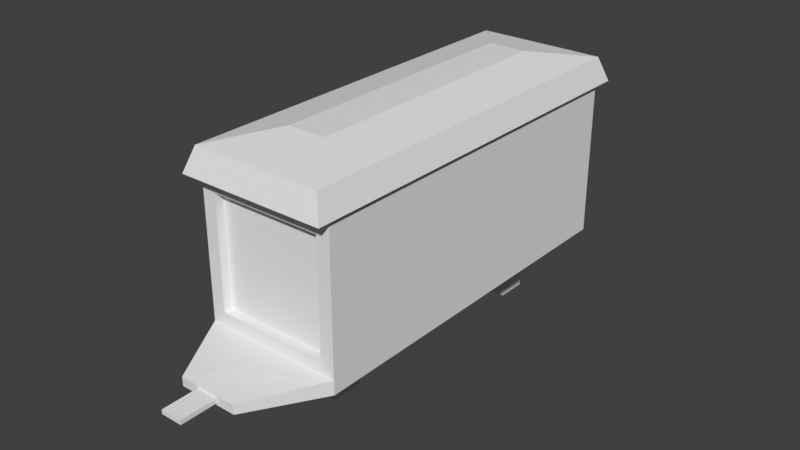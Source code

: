 # Source: Freight_Wagon.blend  (saved by Blender 4.0.36; exported with 4.5.12 LTS)
import bpy
from mathutils import Matrix  # noqa: F401  (used for matrix-valued properties, if any)

bpy.ops.wm.read_factory_settings(use_empty=True)
scene = bpy.context.scene
scene.name = 'Scene'

# ---- collections
col_collection = bpy.data.collections.new('Collection'); scene.collection.children.link(col_collection)

# ---- world
world_world = bpy.data.worlds.new('World'); scene.world = world_world
world_world.use_nodes = True; world_world.node_tree.nodes.clear()
_N = world_world.node_tree.nodes; _L = world_world.node_tree.links
n0 = _N.new('ShaderNodeOutputWorld'); n0.name = 'World Output'; n0.location = (300, 300)
n1 = _N.new('ShaderNodeBackground'); n1.name = 'Background'; n1.location = (10, 300)
n1.inputs[0].default_value = (0.05088, 0.05088, 0.05088, 1.0)
_L.new(n1.outputs[0], n0.inputs[0])
n0.is_active_output = True
world_world.color = (0.05088, 0.05088, 0.05088)
world_world.use_sun_shadow = False
world_world.sun_shadow_jitter_overblur = 0.0

# ---- meshes
me_freight_wagon_001 = bpy.data.meshes.new('Freight_Wagon.001')
me_freight_wagon_001.from_pydata([(0.8523, 2.695, -0.2342), (0.8055, -2.685, -0.1874), (-0.8503, 2.695, -0.2342), (-0.8035, -2.685, -0.1874), (0.8055, -2.685, 1.422), (-0.8035, -2.685, 1.422), (0.8523, 2.695, 1.468), (-0.8503, 2.695, 1.468), (0.948, 2.8, 2.019), (0.2791, 1.973, 2.171), (0.948, -2.79, 2.019), (0.2791, -1.963, 2.171), (-0.2771, 1.973, 2.171), (-0.946, 2.8, 2.019), (-0.2771, -1.963, 2.171), (-0.946, -2.79, 2.019), (1.07, 2.922, 1.667), (1.07, -2.912, 1.667), (-1.068, 2.922, 1.667), (-1.068, -2.912, 1.667), (1.001, 2.695, -0.3829), (-0.999, 2.695, -0.3829), (1.001, 2.695, 1.617), (-0.999, 2.695, 1.617), (0.8523, 2.525, -0.2342), (-0.8503, 2.525, -0.2342), (0.8523, 2.525, 1.468), (-0.8503, 2.525, 1.468), (-0.999, -2.685, -0.3829), (-0.999, -2.685, 1.617), (1.001, -2.685, 1.617), (1.001, -2.685, -0.3829), (-0.522, 2.21, -0.5858), (-0.4408, -2.086, -0.5858), (0.524, 2.21, -0.5858), (0.4428, -2.086, -0.5858), (-0.1127, 3.396, -0.3829), (0.1147, 3.396, -0.3829), (-0.1546, -3.7, -0.4536), (0.1566, -3.7, -0.4536), (-0.1546, -3.7, -0.5152), (0.1566, -3.7, -0.5152), (-0.1546, -4.225, -0.4536), (0.1566, -4.225, -0.4536), (-0.1546, -4.225, -0.5152), (0.1566, -4.225, -0.5152), (-0.4259, -3.7, -0.4198), (-0.03005, -3.273, -0.3829), (-0.4259, -3.7, -0.5489), (-0.03005, -3.273, -0.5858), (0.4279, -3.7, -0.4198), (1.001, -2.685, -0.5858), (0.4279, -3.7, -0.5489), (0.1147, 3.396, -0.5858), (-0.1127, 3.396, -0.5858), (0.1147, 3.526, -0.3829), (0.1147, 3.526, -0.5858), (-0.1127, 3.526, -0.5858), (-0.1127, 3.526, -0.3829), (0.1795, 3.332, -0.5858), (-0.1775, 3.332, -0.5858), (0.1795, 3.332, -0.3829), (-0.1775, 3.332, -0.3829), (0.1795, 3.59, -0.5858), (-0.1775, 3.59, -0.5858), (0.1795, 3.59, -0.3829), (-0.1775, 3.59, -0.3829), (0.1147, 3.396, -0.5102), (-0.1127, 3.396, -0.5102), (0.1147, 3.396, -0.3072), (-0.1127, 3.396, -0.3072), (0.1147, 3.526, -0.5102), (-0.1127, 3.526, -0.5102), (0.1147, 3.526, -0.3072), (-0.1127, 3.526, -0.3072), (-0.8035, -2.559, -0.1874), (-0.8035, -2.559, 1.422), (0.8055, -2.559, 1.422), (0.8055, -2.559, -0.1874), (-0.999, 0.004983, -0.3829), (1.001, 0.004983, 1.617), (-0.999, 0.004983, 1.617), (1.001, 0.004983, -0.3829), (0.2791, 0.004983, 2.171), (0.948, 0.004983, 2.019), (-0.2771, 0.004983, 2.171), (-0.946, 0.004983, 2.019), (1.07, 0.004983, 1.667), (-1.068, 0.004983, 1.667), (-0.522, 1.531, -0.5858), (0.524, 1.531, -0.5858), (1.001, 2.695, -0.5858), (-0.999, 2.695, -0.5858), (0.4428, -1.324, -0.5858), (-0.4408, -1.324, -0.5858), (0.3417, 2.091, -1.305), (-0.3397, 2.091, -1.305), (0.3417, 1.649, -1.305), (-0.3397, 1.649, -1.305), (0.3417, 2.091, -1.493), (-0.3397, 2.091, -1.493), (0.3417, 1.649, -1.493), (-0.3397, 1.649, -1.493), (-0.999, 0.004983, -0.5858), (-0.999, -2.685, -0.5858), (1.001, 0.004983, -0.5858), (-0.283, -1.46, -1.186), (-0.283, -1.95, -1.186), (0.285, -1.95, -1.186), (0.285, -1.46, -1.186), (-0.283, -1.46, -1.409), (-0.283, -1.95, -1.409), (0.285, -1.95, -1.409), (0.285, -1.46, -1.409)], [], [(18, 16, 22, 23), (4, 5, 76, 77), (79, 81, 23, 21), (20, 91, 59, 61), (82, 80, 30, 31), (7, 6, 26, 27), (88, 18, 23, 81), (83, 85, 14, 11), (17, 19, 29, 30), (11, 14, 15, 10), (83, 11, 10, 84), (85, 12, 13, 86), (12, 9, 8, 13), (87, 17, 30, 80), (84, 10, 17, 87), (10, 15, 19, 17), (86, 13, 18, 88), (13, 8, 16, 18), (2, 0, 20, 21), (0, 6, 22, 20), (7, 2, 21, 23), (6, 7, 23, 22), (25, 27, 26, 24), (6, 0, 24, 26), (2, 7, 27, 25), (0, 2, 25, 24), (3, 5, 29, 28), (4, 1, 31, 30), (5, 4, 30, 29), (1, 3, 28, 31), (35, 33, 107, 108), (79, 21, 92, 103), (82, 31, 51, 105), (61, 59, 63, 65), (31, 28, 47), (38, 40, 44, 42), (104, 51, 49), (50, 47, 46), (48, 49, 52), (38, 39, 50, 46), (41, 40, 48, 52), (40, 38, 46, 48), (39, 41, 52, 50), (43, 42, 44, 45), (39, 38, 42, 43), (41, 39, 43, 45), (40, 41, 45, 44), (28, 46, 47), (48, 104, 49), (28, 104, 48, 46), (50, 31, 47), (51, 52, 49), (51, 31, 50, 52), (21, 20, 61, 62), (92, 21, 62, 60), (91, 92, 60, 59), (66, 65, 63, 64), (60, 62, 66, 64), (37, 55, 73, 69), (54, 57, 72, 68), (54, 53, 59, 60), (37, 36, 62, 61), (56, 57, 64, 63), (58, 55, 65, 66), (53, 56, 63, 59), (55, 37, 61, 65), (36, 58, 66, 62), (57, 54, 60, 64), (70, 69, 73, 74), (67, 68, 72, 71), (55, 58, 74, 73), (36, 37, 69, 70), (58, 36, 70, 74), (56, 53, 67, 71), (57, 56, 71, 72), (53, 54, 68, 67), (78, 77, 76, 75), (5, 3, 75, 76), (3, 1, 78, 75), (1, 4, 77, 78), (20, 82, 105, 91), (28, 79, 103, 104), (34, 90, 97, 95), (15, 86, 88, 19), (8, 84, 87, 16), (16, 87, 80, 22), (14, 85, 86, 15), (9, 83, 84, 8), (9, 12, 85, 83), (19, 88, 81, 29), (20, 22, 80, 82), (28, 29, 81, 79), (34, 32, 92, 91), (90, 34, 91, 105), (32, 89, 103, 92), (93, 109, 105), (98, 96, 100, 102), (89, 32, 96, 98), (32, 34, 95, 96), (105, 97, 90), (100, 99, 101, 102), (96, 95, 99, 100), (97, 98, 102, 101), (95, 97, 101, 99), (94, 33, 104, 103), (33, 35, 51, 104), (35, 93, 105, 51), (97, 105, 103, 98), (109, 108, 112, 113), (93, 35, 108, 109), (33, 94, 106, 107), (89, 98, 103), (110, 113, 112, 111), (107, 106, 110, 111), (106, 109, 113, 110), (108, 107, 111, 112), (103, 105, 109, 106), (94, 103, 106)])
_uv = me_freight_wagon_001.uv_layers.new(name='UVMap')
_uv.uv.foreach_set('vector', [0.8722, 0.501, 0.6278, 0.501, 0.625, 0.5, 0.875, 0.5, 0.5987, 0.7763, 0.5987, 0.9737, 0.5987, 0.9737, 0.5987, 0.7763, 0.375, 0.125, 0.625, 0.125, 0.625, 0.25, 0.375, 0.25, 0.375, 0.5, 0.375, 0.5, 0.375, 0.5, 0.375, 0.5, 0.375, 0.625, 0.625, 0.625, 0.625, 0.75, 0.375, 0.75, 0.6064, 0.2686, 0.6064, 0.4814, 0.6064, 0.4814, 0.6064, 0.2686, 0.8722, 0.625, 0.8722, 0.501, 0.875, 0.5, 0.875, 0.625, 0.7152, 0.625, 0.7848, 0.625, 0.7848, 0.7165, 0.7152, 0.7165, 0.6278, 0.749, 0.8722, 0.749, 0.875, 0.75, 0.625, 0.75, 0.7152, 0.7165, 0.7848, 0.7165, 0.8582, 0.7438, 0.6418, 0.7438, 0.7152, 0.625, 0.7152, 0.7165, 0.6418, 0.7438, 0.6418, 0.625, 0.7848, 0.625, 0.7848, 0.5335, 0.8582, 0.5062, 0.8582, 0.625, 0.7848, 0.5335, 0.7152, 0.5335, 0.6418, 0.5062, 0.8582, 0.5062, 0.6278, 0.625, 0.6278, 0.749, 0.625, 0.75, 0.625, 0.625, 0.6418, 0.625, 0.6418, 0.7438, 0.6278, 0.749, 0.6278, 0.625, 0.6418, 0.7438, 0.8582, 0.7438, 0.8722, 0.749, 0.6278, 0.749, 0.8582, 0.625, 0.8582, 0.5062, 0.8722, 0.501, 0.8722, 0.625, 0.8582, 0.5062, 0.6418, 0.5062, 0.6278, 0.501, 0.8722, 0.501, 0.3936, 0.2686, 0.3936, 0.4814, 0.375, 0.5, 0.375, 0.25, 0.3936, 0.4814, 0.6064, 0.4814, 0.625, 0.5, 0.375, 0.5, 0.6064, 0.2686, 0.3936, 0.2686, 0.375, 0.25, 0.625, 0.25, 0.6064, 0.4814, 0.6064, 0.2686, 0.625, 0.25, 0.625, 0.5, 0.3936, 0.2686, 0.6064, 0.2686, 0.6064, 0.4814, 0.3936, 0.4814, 0.6064, 0.4814, 0.3936, 0.4814, 0.3936, 0.4814, 0.6064, 0.4814, 0.3936, 0.2686, 0.6064, 0.2686, 0.6064, 0.2686, 0.3936, 0.2686, 0.3936, 0.4814, 0.3936, 0.2686, 0.3936, 0.2686, 0.3936, 0.4814, 0.4013, 0.9737, 0.5987, 0.9737, 0.625, 1.0, 0.375, 1.0, 0.5987, 0.7763, 0.4013, 0.7763, 0.375, 0.75, 0.625, 0.75, 0.5987, 0.9737, 0.5987, 0.7763, 0.625, 0.75, 0.625, 1.0, 0.4013, 0.7763, 0.4013, 0.9737, 0.375, 1.0, 0.375, 0.75, 0.3144, 0.7275, 0.1856, 0.7275, 0.1856, 0.7275, 0.3144, 0.7275, 0.375, 0.125, 0.375, 0.25, 0.375, 0.25, 0.375, 0.125, 0.375, 0.625, 0.375, 0.75, 0.375, 0.75, 0.375, 0.625, 0.375, 0.5, 0.375, 0.5, 0.375, 0.5, 0.375, 0.5, 0.375, 0.75, 0.375, 1.0, 0.375, 0.8789, 0.375, 0.9901, 0.375, 0.9901, 0.375, 0.9901, 0.375, 0.9901, 0.125, 0.75, 0.375, 0.75, 0.2461, 0.75, 0.375, 0.75, 0.375, 0.8789, 0.375, 1.0, 0.125, 0.75, 0.2461, 0.75, 0.375, 0.75, 0.375, 0.9901, 0.375, 0.7599, 0.375, 0.75, 0.375, 1.0, 0.375, 0.7599, 0.375, 0.9901, 0.375, 1.0, 0.375, 0.75, 0.375, 0.9901, 0.375, 0.9901, 0.375, 1.0, 0.375, 1.0, 0.375, 0.7599, 0.375, 0.7599, 0.375, 0.75, 0.375, 0.75, 0.375, 0.7599, 0.375, 0.9901, 0.375, 0.9901, 0.375, 0.7599, 0.375, 0.7599, 0.375, 0.9901, 0.375, 0.9901, 0.375, 0.7599, 0.375, 0.7599, 0.375, 0.7599, 0.375, 0.7599, 0.375, 0.7599, 0.375, 0.9901, 0.375, 0.7599, 0.375, 0.7599, 0.375, 0.9901, 0.375, 0.0, 0.375, 0.0, 0.375, 0.0, 0.1966, 0.75, 0.125, 0.75, 0.2461, 0.75, 0.375, 0.0, 0.375, 0.0, 0.375, 0.0, 0.375, 0.0, 0.375, 0.75, 0.375, 0.75, 0.375, 0.8789, 0.375, 0.75, 0.375, 0.75, 0.2461, 0.75, 0.375, 0.75, 0.375, 0.75, 0.375, 0.75, 0.375, 0.75, 0.375, 0.25, 0.375, 0.5, 0.375, 0.5, 0.375, 0.25, 0.375, 0.25, 0.375, 0.25, 0.375, 0.25, 0.375, 0.25, 0.375, 0.5, 0.125, 0.5, 0.125, 0.5, 0.375, 0.5, 0.375, 0.25, 0.375, 0.5, 0.375, 0.5, 0.375, 0.25, 0.375, 0.25, 0.375, 0.25, 0.375, 0.25, 0.375, 0.25, 0.375, 0.4546, 0.375, 0.4546, 0.375, 0.4546, 0.375, 0.4546, 0.1704, 0.5, 0.1704, 0.5, 0.1704, 0.5, 0.1704, 0.5, 0.1704, 0.5, 0.3296, 0.5, 0.375, 0.5, 0.125, 0.5, 0.375, 0.4546, 0.375, 0.2954, 0.375, 0.25, 0.375, 0.5, 0.3296, 0.5, 0.1704, 0.5, 0.125, 0.5, 0.375, 0.5, 0.375, 0.2954, 0.375, 0.4546, 0.375, 0.5, 0.375, 0.25, 0.3296, 0.5, 0.3296, 0.5, 0.375, 0.5, 0.375, 0.5, 0.375, 0.4546, 0.375, 0.4546, 0.375, 0.5, 0.375, 0.5, 0.375, 0.2954, 0.375, 0.2954, 0.375, 0.25, 0.375, 0.25, 0.1704, 0.5, 0.1704, 0.5, 0.125, 0.5, 0.125, 0.5, 0.375, 0.2954, 0.375, 0.4546, 0.375, 0.4546, 0.375, 0.2954, 0.3296, 0.5, 0.1704, 0.5, 0.1704, 0.5, 0.3296, 0.5, 0.375, 0.4546, 0.375, 0.2954, 0.375, 0.2954, 0.375, 0.4546, 0.375, 0.2954, 0.375, 0.4546, 0.375, 0.4546, 0.375, 0.2954, 0.375, 0.2954, 0.375, 0.2954, 0.375, 0.2954, 0.375, 0.2954, 0.3296, 0.5, 0.3296, 0.5, 0.3296, 0.5, 0.3296, 0.5, 0.1704, 0.5, 0.3296, 0.5, 0.3296, 0.5, 0.1704, 0.5, 0.3296, 0.5, 0.1704, 0.5, 0.1704, 0.5, 0.3296, 0.5, 0.4013, 0.7763, 0.5987, 0.7763, 0.5987, 0.9737, 0.4013, 0.9737, 0.5987, 0.9737, 0.4013, 0.9737, 0.4013, 0.9737, 0.5987, 0.9737, 0.4013, 0.9737, 0.4013, 0.7763, 0.4013, 0.7763, 0.4013, 0.9737, 0.4013, 0.7763, 0.5987, 0.7763, 0.5987, 0.7763, 0.4013, 0.7763, 0.375, 0.5, 0.375, 0.625, 0.375, 0.625, 0.375, 0.5, 0.375, 0.0, 0.375, 0.125, 0.375, 0.125, 0.375, 0.0, 0.3375, 0.5139, 0.3375, 0.6111, 0.3375, 0.6111, 0.3375, 0.5139, 0.8582, 0.7438, 0.8582, 0.625, 0.8722, 0.625, 0.8722, 0.749, 0.6418, 0.5062, 0.6418, 0.625, 0.6278, 0.625, 0.6278, 0.501, 0.6278, 0.501, 0.6278, 0.625, 0.625, 0.625, 0.625, 0.5, 0.7848, 0.7165, 0.7848, 0.625, 0.8582, 0.625, 0.8582, 0.7438, 0.7152, 0.5335, 0.7152, 0.625, 0.6418, 0.625, 0.6418, 0.5062, 0.7152, 0.5335, 0.7848, 0.5335, 0.7848, 0.625, 0.7152, 0.625, 0.8722, 0.749, 0.8722, 0.625, 0.875, 0.625, 0.875, 0.75, 0.375, 0.5, 0.625, 0.5, 0.625, 0.625, 0.375, 0.625, 0.375, 0.0, 0.625, 0.0, 0.625, 0.125, 0.375, 0.125, 0.3375, 0.5139, 0.1625, 0.5139, 0.125, 0.5, 0.375, 0.5, 0.3375, 0.6111, 0.3375, 0.5139, 0.375, 0.5, 0.375, 0.625, 0.1625, 0.5139, 0.1625, 0.6111, 0.125, 0.625, 0.125, 0.5, 0.3144, 0.6475, 0.3144, 0.6475, 0.375, 0.625, 0.1625, 0.6111, 0.1625, 0.5139, 0.1625, 0.5139, 0.1625, 0.6111, 0.1625, 0.6111, 0.1625, 0.5139, 0.1625, 0.5139, 0.1625, 0.6111, 0.1625, 0.5139, 0.3375, 0.5139, 0.3375, 0.5139, 0.1625, 0.5139, 0.0, 0.0, 0.3375, 0.6111, 0.3375, 0.6111, 0.1625, 0.5139, 0.3375, 0.5139, 0.3375, 0.6111, 0.1625, 0.6111, 0.1625, 0.5139, 0.3375, 0.5139, 0.3375, 0.5139, 0.1625, 0.5139, 0.3375, 0.6111, 0.1625, 0.6111, 0.1625, 0.6111, 0.3375, 0.6111, 0.3375, 0.5139, 0.3375, 0.6111, 0.3375, 0.6111, 0.3375, 0.5139, 0.1856, 0.6475, 0.1856, 0.7275, 0.125, 0.75, 0.125, 0.625, 0.1856, 0.7275, 0.3144, 0.7275, 0.375, 0.75, 0.125, 0.75, 0.3144, 0.7275, 0.3144, 0.6475, 0.375, 0.625, 0.375, 0.75, 0.3375, 0.6111, 0.0, 0.0, 0.125, 0.625, 0.1625, 0.6111, 0.3144, 0.6475, 0.3144, 0.7275, 0.3144, 0.7275, 0.3144, 0.6475, 0.3144, 0.6475, 0.3144, 0.7275, 0.3144, 0.7275, 0.3144, 0.6475, 0.1856, 0.7275, 0.1856, 0.6475, 0.1856, 0.6475, 0.1856, 0.7275, 0.1625, 0.6111, 0.1625, 0.6111, 0.125, 0.625, 0.1856, 0.6475, 0.3144, 0.6475, 0.3144, 0.7275, 0.1856, 0.7275, 0.1856, 0.7275, 0.1856, 0.6475, 0.1856, 0.6475, 0.1856, 0.7275, 0.1856, 0.6475, 0.3144, 0.6475, 0.3144, 0.6475, 0.1856, 0.6475, 0.3144, 0.7275, 0.1856, 0.7275, 0.1856, 0.7275, 0.3144, 0.7275, 0.125, 0.625, 0.375, 0.625, 0.3144, 0.6475, 0.1856, 0.6475, 0.1856, 0.6475, 0.125, 0.625, 0.1856, 0.6475])
me_freight_wagon_001.materials.append(None)
me_freight_wagon_001.use_mirror_vertex_groups = False
me_freight_wagon_001.update()

# ---- objects
ob_freight_wagon = bpy.data.objects.new('Freight_Wagon', me_freight_wagon_001)

# ---- transforms, parenting, visibility, modifiers, constraints
ob_freight_wagon.location = (0.0, 0.0, 0.0)
ob_freight_wagon.scale = (0.8235, 0.8235, 0.8235)
ob_freight_wagon.lock_rotations_4d = False
ob_freight_wagon.empty_display_type = 'ARROWS'
ob_freight_wagon.lineart.crease_threshold = 0.0

# ---- collection membership
col_collection.objects.link(ob_freight_wagon)

# ---- scene / render settings (as saved in the file)
scene.frame_start = 1; scene.frame_end = 250; scene.frame_set(0)
scene.render.engine = 'BLENDER_EEVEE_NEXT'
scene.cycles.sampling_pattern = 'TABULATED_SOBOL'
scene.view_settings.view_transform = 'Standard'
bpy.context.view_layer.update()

# ---- added for rendering (the .blend has no active camera and no usable light): camera, sun
cam_auto = bpy.data.cameras.new('AutoCamera')
cam_auto.lens = 50.0
cam_auto.sensor_width = 36.0
cam_auto.clip_end = 1000.0
ob_auto_camera = bpy.data.objects.new('AutoCamera', cam_auto)
scene.collection.objects.link(ob_auto_camera)
ob_auto_camera.location = (6.77651, -8.39219, 5.69972)
ob_auto_camera.rotation_euler = (1.09748, -7.21219e-08, 0.694738)
scene.camera = ob_auto_camera
light_auto_sun = bpy.data.lights.new('AutoSun', 'SUN')
light_auto_sun.energy = 3.0
light_auto_sun.angle = 0.0523599
ob_auto_sun = bpy.data.objects.new('AutoSun', light_auto_sun)
scene.collection.objects.link(ob_auto_sun)
ob_auto_sun.rotation_euler = (0.872665, 0.174533, 0.523599)
bpy.context.view_layer.update()
